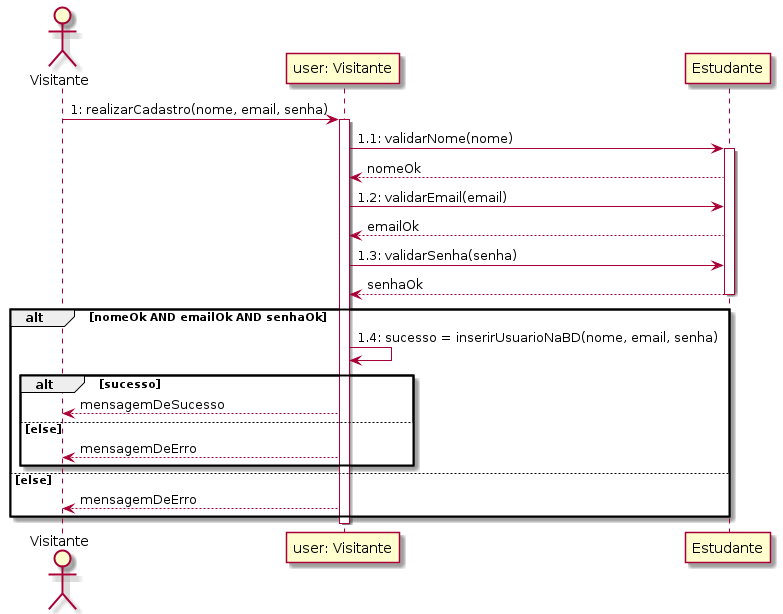

The diagram above was rendered by PlantUML. Its source (embedded in the PNG):
@startuml realizar_cadastro
actor Visitante

Visitante->"user: Visitante": 1: realizarCadastro(nome, email, senha)
Activate "user: Visitante"
"user: Visitante"->"Estudante": 1.1: validarNome(nome)
Activate "Estudante"
"Estudante"-->"user: Visitante": nomeOk

"user: Visitante"->"Estudante": 1.2: validarEmail(email)
"Estudante"-->"user: Visitante": emailOk

"user: Visitante"->"Estudante": 1.3: validarSenha(senha)
"Estudante"-->"user: Visitante": senhaOk
Deactivate "Estudante"
alt nomeOk AND emailOk AND senhaOk
"user: Visitante"->"user: Visitante": 1.4: sucesso = inserirUsuarioNaBD(nome, email, senha)
alt sucesso
"user: Visitante"-->Visitante: mensagemDeSucesso
else else
"user: Visitante"-->Visitante: mensagemDeErro
end
else else
"user: Visitante"-->Visitante: mensagemDeErro
end
deactivate "user: Visitante"

@enduml